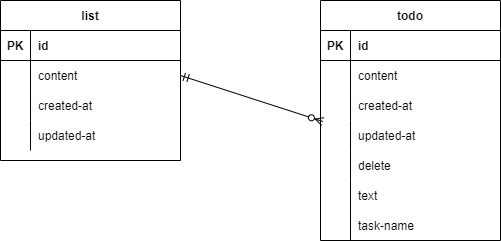

The diagram above was exported from draw.io. Its source (the exported page's mxGraphModel, read from the mxfile embedded in the PNG):
<mxGraphModel dx="734" dy="575" grid="1" gridSize="10" guides="1" tooltips="1" connect="1" arrows="1" fold="1" page="1" pageScale="1" pageWidth="827" pageHeight="1169" math="0" shadow="0">
  <root>
    <mxCell id="0" />
    <mxCell id="1" parent="0" />
    <mxCell id="2" value="list" style="shape=table;startSize=30;container=1;collapsible=1;childLayout=tableLayout;fixedRows=1;rowLines=0;fontStyle=1;align=center;resizeLast=1;" vertex="1" parent="1">
      <mxGeometry x="30" y="160" width="180" height="160" as="geometry" />
    </mxCell>
    <mxCell id="3" value="" style="shape=partialRectangle;collapsible=0;dropTarget=0;pointerEvents=0;fillColor=none;top=0;left=0;bottom=1;right=0;points=[[0,0.5],[1,0.5]];portConstraint=eastwest;" vertex="1" parent="2">
      <mxGeometry y="30" width="180" height="30" as="geometry" />
    </mxCell>
    <mxCell id="4" value="PK" style="shape=partialRectangle;connectable=0;fillColor=none;top=0;left=0;bottom=0;right=0;fontStyle=1;overflow=hidden;" vertex="1" parent="3">
      <mxGeometry width="30" height="30" as="geometry">
        <mxRectangle width="30" height="30" as="alternateBounds" />
      </mxGeometry>
    </mxCell>
    <mxCell id="5" value="id" style="shape=partialRectangle;connectable=0;fillColor=none;top=0;left=0;bottom=0;right=0;align=left;spacingLeft=6;fontStyle=1;overflow=hidden;" vertex="1" parent="3">
      <mxGeometry x="30" width="150" height="30" as="geometry">
        <mxRectangle width="150" height="30" as="alternateBounds" />
      </mxGeometry>
    </mxCell>
    <mxCell id="6" value="" style="shape=partialRectangle;collapsible=0;dropTarget=0;pointerEvents=0;fillColor=none;top=0;left=0;bottom=0;right=0;points=[[0,0.5],[1,0.5]];portConstraint=eastwest;" vertex="1" parent="2">
      <mxGeometry y="60" width="180" height="30" as="geometry" />
    </mxCell>
    <mxCell id="7" value="" style="shape=partialRectangle;connectable=0;fillColor=none;top=0;left=0;bottom=0;right=0;editable=1;overflow=hidden;" vertex="1" parent="6">
      <mxGeometry width="30" height="30" as="geometry">
        <mxRectangle width="30" height="30" as="alternateBounds" />
      </mxGeometry>
    </mxCell>
    <mxCell id="8" value="content" style="shape=partialRectangle;connectable=0;fillColor=none;top=0;left=0;bottom=0;right=0;align=left;spacingLeft=6;overflow=hidden;" vertex="1" parent="6">
      <mxGeometry x="30" width="150" height="30" as="geometry">
        <mxRectangle width="150" height="30" as="alternateBounds" />
      </mxGeometry>
    </mxCell>
    <mxCell id="9" value="" style="shape=partialRectangle;collapsible=0;dropTarget=0;pointerEvents=0;fillColor=none;top=0;left=0;bottom=0;right=0;points=[[0,0.5],[1,0.5]];portConstraint=eastwest;" vertex="1" parent="2">
      <mxGeometry y="90" width="180" height="30" as="geometry" />
    </mxCell>
    <mxCell id="10" value="" style="shape=partialRectangle;connectable=0;fillColor=none;top=0;left=0;bottom=0;right=0;editable=1;overflow=hidden;" vertex="1" parent="9">
      <mxGeometry width="30" height="30" as="geometry">
        <mxRectangle width="30" height="30" as="alternateBounds" />
      </mxGeometry>
    </mxCell>
    <mxCell id="11" value="created-at" style="shape=partialRectangle;connectable=0;fillColor=none;top=0;left=0;bottom=0;right=0;align=left;spacingLeft=6;overflow=hidden;" vertex="1" parent="9">
      <mxGeometry x="30" width="150" height="30" as="geometry">
        <mxRectangle width="150" height="30" as="alternateBounds" />
      </mxGeometry>
    </mxCell>
    <mxCell id="12" value="" style="shape=partialRectangle;collapsible=0;dropTarget=0;pointerEvents=0;fillColor=none;top=0;left=0;bottom=0;right=0;points=[[0,0.5],[1,0.5]];portConstraint=eastwest;" vertex="1" parent="2">
      <mxGeometry y="120" width="180" height="30" as="geometry" />
    </mxCell>
    <mxCell id="13" value="" style="shape=partialRectangle;connectable=0;fillColor=none;top=0;left=0;bottom=0;right=0;editable=1;overflow=hidden;" vertex="1" parent="12">
      <mxGeometry width="30" height="30" as="geometry">
        <mxRectangle width="30" height="30" as="alternateBounds" />
      </mxGeometry>
    </mxCell>
    <mxCell id="14" value="updated-at" style="shape=partialRectangle;connectable=0;fillColor=none;top=0;left=0;bottom=0;right=0;align=left;spacingLeft=6;overflow=hidden;" vertex="1" parent="12">
      <mxGeometry x="30" width="150" height="30" as="geometry">
        <mxRectangle width="150" height="30" as="alternateBounds" />
      </mxGeometry>
    </mxCell>
    <mxCell id="15" value="todo" style="shape=table;startSize=30;container=1;collapsible=1;childLayout=tableLayout;fixedRows=1;rowLines=0;fontStyle=1;align=center;resizeLast=1;strokeWidth=1;" vertex="1" parent="1">
      <mxGeometry x="350" y="160" width="180" height="240" as="geometry" />
    </mxCell>
    <mxCell id="16" value="" style="shape=partialRectangle;collapsible=0;dropTarget=0;pointerEvents=0;fillColor=none;top=0;left=0;bottom=1;right=0;points=[[0,0.5],[1,0.5]];portConstraint=eastwest;" vertex="1" parent="15">
      <mxGeometry y="30" width="180" height="30" as="geometry" />
    </mxCell>
    <mxCell id="17" value="PK" style="shape=partialRectangle;connectable=0;fillColor=none;top=0;left=0;bottom=0;right=0;fontStyle=1;overflow=hidden;" vertex="1" parent="16">
      <mxGeometry width="30" height="30" as="geometry">
        <mxRectangle width="30" height="30" as="alternateBounds" />
      </mxGeometry>
    </mxCell>
    <mxCell id="18" value="id" style="shape=partialRectangle;connectable=0;fillColor=none;top=0;left=0;bottom=0;right=0;align=left;spacingLeft=6;fontStyle=1;overflow=hidden;" vertex="1" parent="16">
      <mxGeometry x="30" width="150" height="30" as="geometry">
        <mxRectangle width="150" height="30" as="alternateBounds" />
      </mxGeometry>
    </mxCell>
    <mxCell id="19" value="" style="shape=partialRectangle;collapsible=0;dropTarget=0;pointerEvents=0;fillColor=none;top=0;left=0;bottom=0;right=0;points=[[0,0.5],[1,0.5]];portConstraint=eastwest;" vertex="1" parent="15">
      <mxGeometry y="60" width="180" height="30" as="geometry" />
    </mxCell>
    <mxCell id="20" value="" style="shape=partialRectangle;connectable=0;fillColor=none;top=0;left=0;bottom=0;right=0;editable=1;overflow=hidden;" vertex="1" parent="19">
      <mxGeometry width="30" height="30" as="geometry">
        <mxRectangle width="30" height="30" as="alternateBounds" />
      </mxGeometry>
    </mxCell>
    <mxCell id="21" value="content" style="shape=partialRectangle;connectable=0;fillColor=none;top=0;left=0;bottom=0;right=0;align=left;spacingLeft=6;overflow=hidden;" vertex="1" parent="19">
      <mxGeometry x="30" width="150" height="30" as="geometry">
        <mxRectangle width="150" height="30" as="alternateBounds" />
      </mxGeometry>
    </mxCell>
    <mxCell id="22" value="" style="shape=partialRectangle;collapsible=0;dropTarget=0;pointerEvents=0;fillColor=none;top=0;left=0;bottom=0;right=0;points=[[0,0.5],[1,0.5]];portConstraint=eastwest;" vertex="1" parent="15">
      <mxGeometry y="90" width="180" height="30" as="geometry" />
    </mxCell>
    <mxCell id="23" value="" style="shape=partialRectangle;connectable=0;fillColor=none;top=0;left=0;bottom=0;right=0;editable=1;overflow=hidden;" vertex="1" parent="22">
      <mxGeometry width="30" height="30" as="geometry">
        <mxRectangle width="30" height="30" as="alternateBounds" />
      </mxGeometry>
    </mxCell>
    <mxCell id="24" value="created-at" style="shape=partialRectangle;connectable=0;fillColor=none;top=0;left=0;bottom=0;right=0;align=left;spacingLeft=6;overflow=hidden;" vertex="1" parent="22">
      <mxGeometry x="30" width="150" height="30" as="geometry">
        <mxRectangle width="150" height="30" as="alternateBounds" />
      </mxGeometry>
    </mxCell>
    <mxCell id="25" value="" style="shape=partialRectangle;collapsible=0;dropTarget=0;pointerEvents=0;fillColor=none;top=0;left=0;bottom=0;right=0;points=[[0,0.5],[1,0.5]];portConstraint=eastwest;" vertex="1" parent="15">
      <mxGeometry y="120" width="180" height="30" as="geometry" />
    </mxCell>
    <mxCell id="26" value="" style="shape=partialRectangle;connectable=0;fillColor=none;top=0;left=0;bottom=0;right=0;editable=1;overflow=hidden;" vertex="1" parent="25">
      <mxGeometry width="30" height="30" as="geometry">
        <mxRectangle width="30" height="30" as="alternateBounds" />
      </mxGeometry>
    </mxCell>
    <mxCell id="27" value="updated-at" style="shape=partialRectangle;connectable=0;fillColor=none;top=0;left=0;bottom=0;right=0;align=left;spacingLeft=6;overflow=hidden;" vertex="1" parent="25">
      <mxGeometry x="30" width="150" height="30" as="geometry">
        <mxRectangle width="150" height="30" as="alternateBounds" />
      </mxGeometry>
    </mxCell>
    <mxCell id="45" value="" style="shape=partialRectangle;collapsible=0;dropTarget=0;pointerEvents=0;fillColor=none;top=0;left=0;bottom=0;right=0;points=[[0,0.5],[1,0.5]];portConstraint=eastwest;" vertex="1" parent="15">
      <mxGeometry y="150" width="180" height="30" as="geometry" />
    </mxCell>
    <mxCell id="46" value="" style="shape=partialRectangle;connectable=0;fillColor=none;top=0;left=0;bottom=0;right=0;editable=1;overflow=hidden;" vertex="1" parent="45">
      <mxGeometry width="30" height="30" as="geometry">
        <mxRectangle width="30" height="30" as="alternateBounds" />
      </mxGeometry>
    </mxCell>
    <mxCell id="47" value="delete" style="shape=partialRectangle;connectable=0;fillColor=none;top=0;left=0;bottom=0;right=0;align=left;spacingLeft=6;overflow=hidden;" vertex="1" parent="45">
      <mxGeometry x="30" width="150" height="30" as="geometry">
        <mxRectangle width="150" height="30" as="alternateBounds" />
      </mxGeometry>
    </mxCell>
    <mxCell id="39" value="" style="shape=partialRectangle;collapsible=0;dropTarget=0;pointerEvents=0;fillColor=none;top=0;left=0;bottom=0;right=0;points=[[0,0.5],[1,0.5]];portConstraint=eastwest;" vertex="1" parent="15">
      <mxGeometry y="180" width="180" height="30" as="geometry" />
    </mxCell>
    <mxCell id="40" value="" style="shape=partialRectangle;connectable=0;fillColor=none;top=0;left=0;bottom=0;right=0;editable=1;overflow=hidden;" vertex="1" parent="39">
      <mxGeometry width="30" height="30" as="geometry">
        <mxRectangle width="30" height="30" as="alternateBounds" />
      </mxGeometry>
    </mxCell>
    <mxCell id="41" value="text" style="shape=partialRectangle;connectable=0;fillColor=none;top=0;left=0;bottom=0;right=0;align=left;spacingLeft=6;overflow=hidden;" vertex="1" parent="39">
      <mxGeometry x="30" width="150" height="30" as="geometry">
        <mxRectangle width="150" height="30" as="alternateBounds" />
      </mxGeometry>
    </mxCell>
    <mxCell id="36" value="" style="shape=partialRectangle;collapsible=0;dropTarget=0;pointerEvents=0;fillColor=none;top=0;left=0;bottom=0;right=0;points=[[0,0.5],[1,0.5]];portConstraint=eastwest;" vertex="1" parent="15">
      <mxGeometry y="210" width="180" height="30" as="geometry" />
    </mxCell>
    <mxCell id="37" value="" style="shape=partialRectangle;connectable=0;fillColor=none;top=0;left=0;bottom=0;right=0;editable=1;overflow=hidden;" vertex="1" parent="36">
      <mxGeometry width="30" height="30" as="geometry">
        <mxRectangle width="30" height="30" as="alternateBounds" />
      </mxGeometry>
    </mxCell>
    <mxCell id="38" value="task-name" style="shape=partialRectangle;connectable=0;fillColor=none;top=0;left=0;bottom=0;right=0;align=left;spacingLeft=6;overflow=hidden;" vertex="1" parent="36">
      <mxGeometry x="30" width="150" height="30" as="geometry">
        <mxRectangle width="150" height="30" as="alternateBounds" />
      </mxGeometry>
    </mxCell>
    <mxCell id="48" value="" style="fontSize=12;html=1;endArrow=ERzeroToMany;startArrow=ERmandOne;exitX=1;exitY=0.5;exitDx=0;exitDy=0;entryX=0.013;entryY=0.033;entryDx=0;entryDy=0;entryPerimeter=0;" edge="1" parent="1" source="6" target="25">
      <mxGeometry width="100" height="100" relative="1" as="geometry">
        <mxPoint x="320" y="320" as="sourcePoint" />
        <mxPoint x="420" y="220" as="targetPoint" />
      </mxGeometry>
    </mxCell>
  </root>
</mxGraphModel>